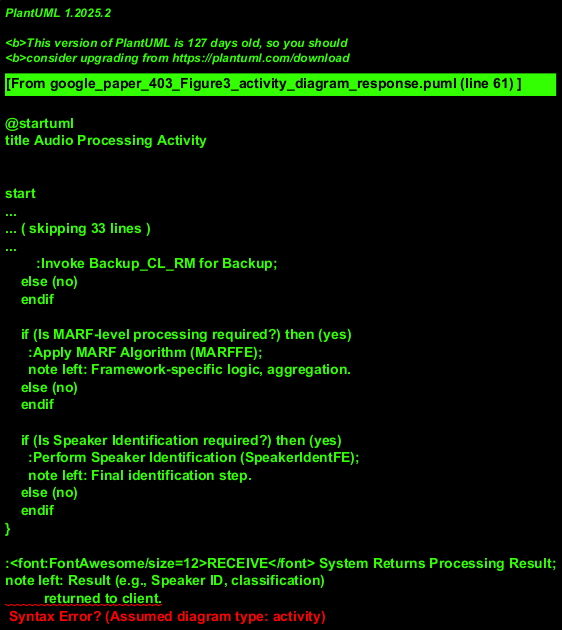

The diagram above was rendered by PlantUML. Its source (embedded in the PNG):
@startuml
title Audio Processing Activity

!define ICON_FONT_SIZE 12
!define ICON_SEND <font:FontAwesome/size=ICON_FONT_SIZE>SEND</font>
!define ICON_RECEIVE <font:FontAwesome/size=ICON_FONT_SIZE>RECEIVE</font>

start
note right: Client initiates audio processing.
:ICON_SEND Client Submits Audio Request;

partition "Front-end Processing" {
    :Load Audio Sample (SampleLoadingFE);
    note left: Raw audio data is loaded.

    fork
        :Invoke SL_RM to Store Raw Sample;
        note right: Data persisted via SL_RM
        :Invoke Backup_SL_RM for Backup;
    fork again
        :Preprocess Sample (PreprocessingFE);
        note left: Noise reduction, normalization etc.
        if (Interaction with PR_RM needed?) then (yes)
            :Invoke PR_RM to Store Preprocessing Info;
            :Invoke Backup_PR_RM for Backup;
        else (no)
        endif
    end fork

    :Extract Features (FeatureExtractionFE);
    note left: MFCC, LPC, etc. extracted.
    if (Interaction with FE_RM needed?) then (yes)
        :Invoke FE_RM to Store Features;
        :Invoke Backup_FE_RM for Backup;
    else (no)
    endif

    :Classify Features (ClassificationFE);
    note left: Model-based classification.
    if (Interaction with CL_RM needed?) then (yes)
        :Invoke CL_RM to Store Classification Results;
        :Invoke Backup_CL_RM for Backup;
    else (no)
    endif

    if (Is MARF-level processing required?) then (yes)
      :Apply MARF Algorithm (MARFFE);
      note left: Framework-specific logic, aggregation.
    else (no)
    endif

    if (Is Speaker Identification required?) then (yes)
      :Perform Speaker Identification (SpeakerIdentFE);
      note left: Final identification step.
    else (no)
    endif
}

:ICON_RECEIVE System Returns Processing Result;
note left: Result (e.g., Speaker ID, classification)
          returned to client.
stop
@enduml